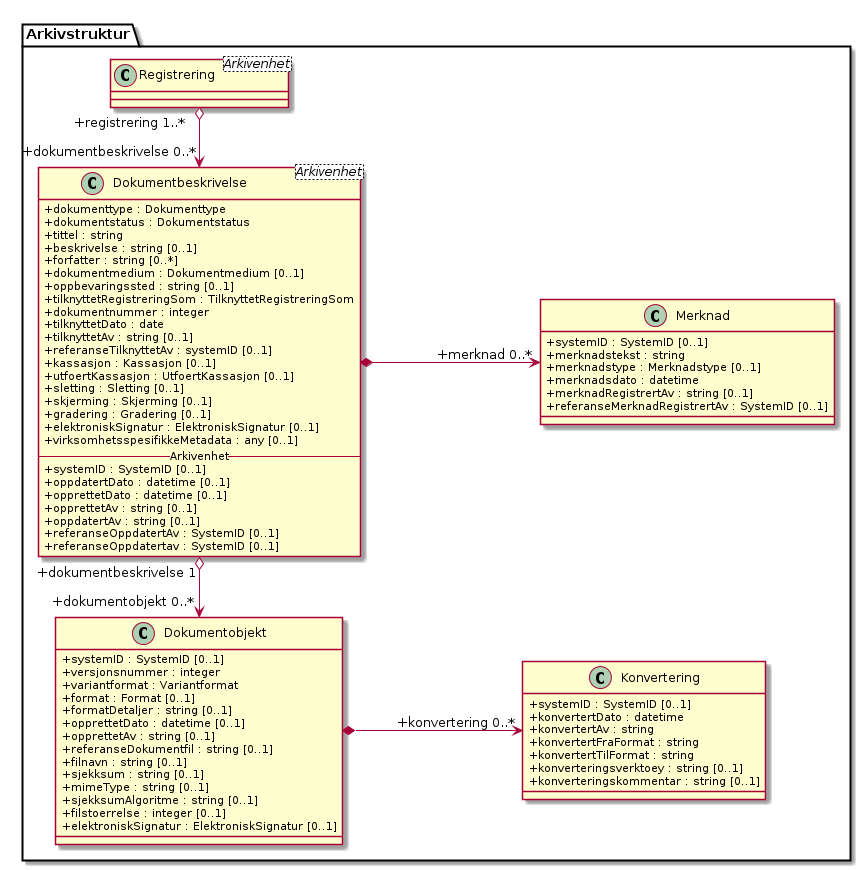

The diagram above was rendered by PlantUML. Its source (embedded in the PNG):
@startuml
skinparam classAttributeIconSize 0
skinparam nodesep 180

class Arkivstruktur.Registrering <Arkivenhet>
class Arkivstruktur.Dokumentobjekt {
  +systemID : SystemID [0..1]
  +versjonsnummer : integer
  +variantformat : Variantformat
  +format : Format [0..1]
  +formatDetaljer : string [0..1]
  +opprettetDato : datetime [0..1]
  +opprettetAv : string [0..1]
  +referanseDokumentfil : string [0..1]
  +filnavn : string [0..1]
  +sjekksum : string [0..1]
  +mimeType : string [0..1]
  +sjekksumAlgoritme : string [0..1]
  +filstoerrelse : integer [0..1]
  +elektroniskSignatur : ElektroniskSignatur [0..1]
}
class Arkivstruktur.Merknad {
  +systemID : SystemID [0..1]
  +merknadstekst : string
  +merknadstype : Merknadstype [0..1]
  +merknadsdato : datetime
  +merknadRegistrertAv : string [0..1]
  +referanseMerknadRegistrertAv : SystemID [0..1]
}
class Arkivstruktur.Konvertering {
  +systemID : SystemID [0..1]
  +konvertertDato : datetime
  +konvertertAv : string
  +konvertertFraFormat : string
  +konvertertTilFormat : string
  +konverteringsverktoey : string [0..1]
  +konverteringskommentar : string [0..1]
}

class Arkivstruktur.Dokumentbeskrivelse <Arkivenhet> {
  +dokumenttype : Dokumenttype
  +dokumentstatus : Dokumentstatus
  +tittel : string
  +beskrivelse : string [0..1]
  +forfatter : string [0..*]
  +dokumentmedium : Dokumentmedium [0..1]
  +oppbevaringssted : string [0..1]
  +tilknyttetRegistreringSom : TilknyttetRegistreringSom
  +dokumentnummer : integer
  +tilknyttetDato : date
  +tilknyttetAv : string [0..1]
  +referanseTilknyttetAv : systemID [0..1]
  +kassasjon : Kassasjon [0..1]
  +utfoertKassasjon : UtfoertKassasjon [0..1]
  +sletting : Sletting [0..1]
  +skjerming : Skjerming [0..1]
  +gradering : Gradering [0..1]
  +elektroniskSignatur : ElektroniskSignatur [0..1]
  +virksomhetsspesifikkeMetadata : any [0..1]
  -- Arkivenhet --
  +systemID : SystemID [0..1]
  +oppdatertDato : datetime [0..1]
  +opprettetDato : datetime [0..1]
  +opprettetAv : string [0..1]
  +oppdatertAv : string [0..1]
  +referanseOppdatertAv : SystemID [0..1]
  +referanseOppdatertav : SystemID [0..1]
}


Arkivstruktur.Registrering "+registrering 1..*" o--> "+dokumentbeskrivelse 0..*" Arkivstruktur.Dokumentbeskrivelse
Arkivstruktur.Dokumentbeskrivelse *-> "+merknad 0..*" Arkivstruktur.Merknad
Arkivstruktur.Dokumentbeskrivelse "+dokumentbeskrivelse 1" o--> "+dokumentobjekt 0..*" Arkivstruktur.Dokumentobjekt
Arkivstruktur.Dokumentobjekt *-> "+konvertering 0..*" Arkivstruktur.Konvertering
@enduml